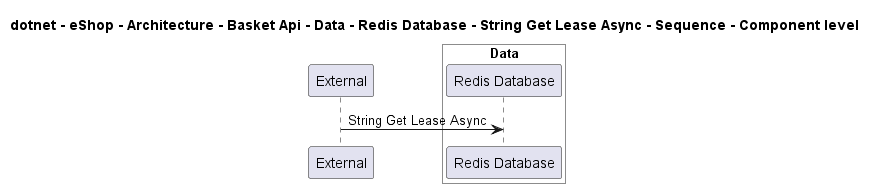

The diagram above was rendered by PlantUML. Its source (embedded in the PNG):
@startuml

title dotnet - eShop - Architecture - Basket Api - Data - Redis Database - String Get Lease Async - Sequence - Component level

participant "External" as C4InterFlow.SoftwareSystems.ExternalSystem

box "Basket Api" #White
    
box "Data" #White
    participant "Redis Database" as dotnet.eShop.Architecture.SoftwareSystems.BasketApi.Containers.Data.Components.RedisDatabase
end box

end box


C4InterFlow.SoftwareSystems.ExternalSystem -> dotnet.eShop.Architecture.SoftwareSystems.BasketApi.Containers.Data.Components.RedisDatabase : String Get Lease Async


@enduml